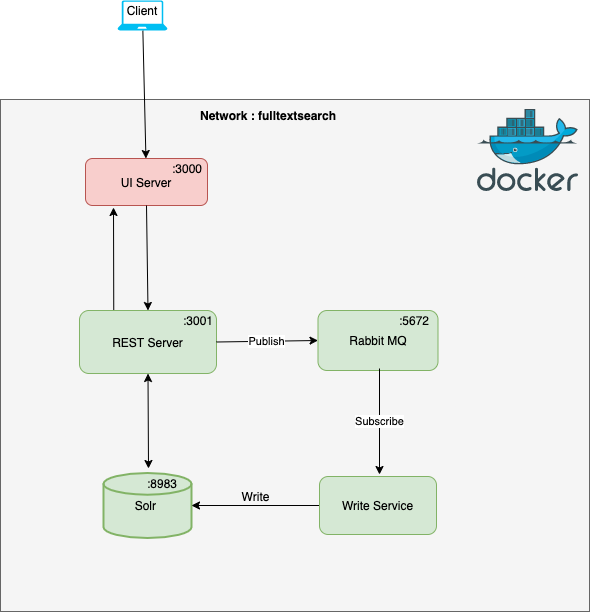

The diagram above was exported from draw.io. Its source (the exported page's mxGraphModel, read from the mxfile embedded in the PNG):
<mxGraphModel dx="786" dy="1613" grid="0" gridSize="10" guides="1" tooltips="1" connect="1" arrows="1" fold="1" page="1" pageScale="1" pageWidth="827" pageHeight="1169" math="0" shadow="0">
  <root>
    <mxCell id="0" />
    <mxCell id="1" parent="0" />
    <mxCell id="eU6jSisX-XZuGN-ceo5y-17" value="" style="rounded=0;whiteSpace=wrap;html=1;fillColor=#f5f5f5;strokeColor=#666666;fontColor=#333333;" vertex="1" parent="1">
      <mxGeometry x="254" y="-21" width="589" height="512" as="geometry" />
    </mxCell>
    <mxCell id="smoHh7uBTc1TbqdG6tba-1" value="UI Server" style="rounded=1;whiteSpace=wrap;html=1;fillColor=#f8cecc;strokeColor=#b85450;" parent="1" vertex="1">
      <mxGeometry x="339" y="38" width="122" height="47" as="geometry" />
    </mxCell>
    <mxCell id="eU6jSisX-XZuGN-ceo5y-13" style="edgeStyle=none;rounded=0;orthogonalLoop=1;jettySize=auto;html=1;exitX=0.25;exitY=0;exitDx=0;exitDy=0;" edge="1" parent="1" source="smoHh7uBTc1TbqdG6tba-2">
      <mxGeometry relative="1" as="geometry">
        <mxPoint x="367" y="87" as="targetPoint" />
      </mxGeometry>
    </mxCell>
    <mxCell id="smoHh7uBTc1TbqdG6tba-2" value="REST Server" style="rounded=1;whiteSpace=wrap;html=1;fillColor=#d5e8d4;strokeColor=#82b366;" parent="1" vertex="1">
      <mxGeometry x="333" y="190" width="137" height="63" as="geometry" />
    </mxCell>
    <mxCell id="smoHh7uBTc1TbqdG6tba-4" value="Solr&amp;nbsp;" style="strokeWidth=2;html=1;shape=mxgraph.flowchart.database;whiteSpace=wrap;fillColor=#d5e8d4;strokeColor=#82b366;" parent="1" vertex="1">
      <mxGeometry x="357" y="352.5" width="88" height="65" as="geometry" />
    </mxCell>
    <mxCell id="smoHh7uBTc1TbqdG6tba-5" value="Rabbit MQ" style="rounded=1;whiteSpace=wrap;html=1;fillColor=#d5e8d4;strokeColor=#82b366;" parent="1" vertex="1">
      <mxGeometry x="571.5" y="190" width="120" height="60" as="geometry" />
    </mxCell>
    <mxCell id="smoHh7uBTc1TbqdG6tba-10" value="" style="endArrow=classic;html=1;exitX=0.5;exitY=1;exitDx=0;exitDy=0;entryX=0.5;entryY=0;entryDx=0;entryDy=0;" parent="1" source="smoHh7uBTc1TbqdG6tba-1" target="smoHh7uBTc1TbqdG6tba-2" edge="1">
      <mxGeometry width="50" height="50" relative="1" as="geometry">
        <mxPoint x="390" y="390" as="sourcePoint" />
        <mxPoint x="440" y="340" as="targetPoint" />
      </mxGeometry>
    </mxCell>
    <mxCell id="smoHh7uBTc1TbqdG6tba-12" value="Publish" style="endArrow=classic;html=1;exitX=1;exitY=0.5;exitDx=0;exitDy=0;entryX=0;entryY=0.5;entryDx=0;entryDy=0;" parent="1" source="smoHh7uBTc1TbqdG6tba-2" target="smoHh7uBTc1TbqdG6tba-5" edge="1">
      <mxGeometry x="-0.02" width="50" height="50" relative="1" as="geometry">
        <mxPoint x="420" y="100" as="sourcePoint" />
        <mxPoint x="420" y="200" as="targetPoint" />
        <mxPoint as="offset" />
      </mxGeometry>
    </mxCell>
    <mxCell id="smoHh7uBTc1TbqdG6tba-16" value="" style="aspect=fixed;html=1;points=[];align=center;image;fontSize=12;image=img/lib/mscae/Docker.svg;" parent="1" vertex="1">
      <mxGeometry x="731" y="-11" width="100.59" height="82.47" as="geometry" />
    </mxCell>
    <mxCell id="eU6jSisX-XZuGN-ceo5y-6" style="edgeStyle=orthogonalEdgeStyle;rounded=0;orthogonalLoop=1;jettySize=auto;html=1;exitX=0;exitY=0.5;exitDx=0;exitDy=0;entryX=1;entryY=0.5;entryDx=0;entryDy=0;entryPerimeter=0;" edge="1" parent="1" source="eU6jSisX-XZuGN-ceo5y-2" target="smoHh7uBTc1TbqdG6tba-4">
      <mxGeometry relative="1" as="geometry" />
    </mxCell>
    <mxCell id="eU6jSisX-XZuGN-ceo5y-2" value="Write Service" style="rounded=1;whiteSpace=wrap;html=1;fillColor=#d5e8d4;strokeColor=#82b366;" vertex="1" parent="1">
      <mxGeometry x="573" y="356" width="117" height="58" as="geometry" />
    </mxCell>
    <mxCell id="eU6jSisX-XZuGN-ceo5y-10" value="Subscribe" style="endArrow=classic;html=1;exitX=0.5;exitY=1;exitDx=0;exitDy=0;" edge="1" parent="1">
      <mxGeometry width="50" height="50" relative="1" as="geometry">
        <mxPoint x="633" y="248" as="sourcePoint" />
        <mxPoint x="633" y="354" as="targetPoint" />
      </mxGeometry>
    </mxCell>
    <mxCell id="eU6jSisX-XZuGN-ceo5y-14" value="" style="endArrow=classic;startArrow=classic;html=1;entryX=0.5;entryY=1;entryDx=0;entryDy=0;" edge="1" parent="1" target="smoHh7uBTc1TbqdG6tba-2">
      <mxGeometry width="50" height="50" relative="1" as="geometry">
        <mxPoint x="402" y="348" as="sourcePoint" />
        <mxPoint x="441.40999999999997" y="287" as="targetPoint" />
      </mxGeometry>
    </mxCell>
    <mxCell id="eU6jSisX-XZuGN-ceo5y-15" value="Write" style="text;html=1;align=center;verticalAlign=middle;resizable=0;points=[];autosize=1;strokeColor=none;" vertex="1" parent="1">
      <mxGeometry x="490" y="367" width="38" height="18" as="geometry" />
    </mxCell>
    <mxCell id="eU6jSisX-XZuGN-ceo5y-20" value="&lt;b&gt;Network : fulltextsearch&lt;/b&gt;" style="text;html=1;strokeColor=none;fillColor=none;align=center;verticalAlign=middle;whiteSpace=wrap;rounded=0;" vertex="1" parent="1">
      <mxGeometry x="445" y="-15" width="154" height="20" as="geometry" />
    </mxCell>
    <mxCell id="eU6jSisX-XZuGN-ceo5y-22" value=":3001" style="text;html=1;strokeColor=none;fillColor=none;align=center;verticalAlign=middle;whiteSpace=wrap;rounded=0;" vertex="1" parent="1">
      <mxGeometry x="432" y="190" width="40" height="20" as="geometry" />
    </mxCell>
    <mxCell id="eU6jSisX-XZuGN-ceo5y-23" value=":5672" style="text;html=1;strokeColor=none;fillColor=none;align=center;verticalAlign=middle;whiteSpace=wrap;rounded=0;" vertex="1" parent="1">
      <mxGeometry x="648" y="190" width="40" height="20" as="geometry" />
    </mxCell>
    <mxCell id="eU6jSisX-XZuGN-ceo5y-24" value=":8983" style="text;html=1;strokeColor=none;fillColor=none;align=center;verticalAlign=middle;whiteSpace=wrap;rounded=0;" vertex="1" parent="1">
      <mxGeometry x="396" y="352.5" width="40" height="20" as="geometry" />
    </mxCell>
    <mxCell id="eU6jSisX-XZuGN-ceo5y-25" value=":3000" style="text;html=1;strokeColor=none;fillColor=none;align=center;verticalAlign=middle;whiteSpace=wrap;rounded=0;" vertex="1" parent="1">
      <mxGeometry x="421" y="38" width="40" height="20" as="geometry" />
    </mxCell>
    <mxCell id="eU6jSisX-XZuGN-ceo5y-32" style="edgeStyle=none;rounded=0;orthogonalLoop=1;jettySize=auto;html=1;" edge="1" parent="1" source="eU6jSisX-XZuGN-ceo5y-29" target="smoHh7uBTc1TbqdG6tba-1">
      <mxGeometry relative="1" as="geometry" />
    </mxCell>
    <mxCell id="eU6jSisX-XZuGN-ceo5y-29" value="" style="verticalLabelPosition=bottom;html=1;verticalAlign=top;align=center;strokeColor=none;fillColor=#00BEF2;shape=mxgraph.azure.laptop;pointerEvents=1;" vertex="1" parent="1">
      <mxGeometry x="371" y="-120" width="50" height="30" as="geometry" />
    </mxCell>
    <mxCell id="eU6jSisX-XZuGN-ceo5y-31" value="Client" style="text;html=1;strokeColor=none;fillColor=none;align=center;verticalAlign=middle;whiteSpace=wrap;rounded=0;" vertex="1" parent="1">
      <mxGeometry x="376" y="-120" width="40" height="20" as="geometry" />
    </mxCell>
  </root>
</mxGraphModel>